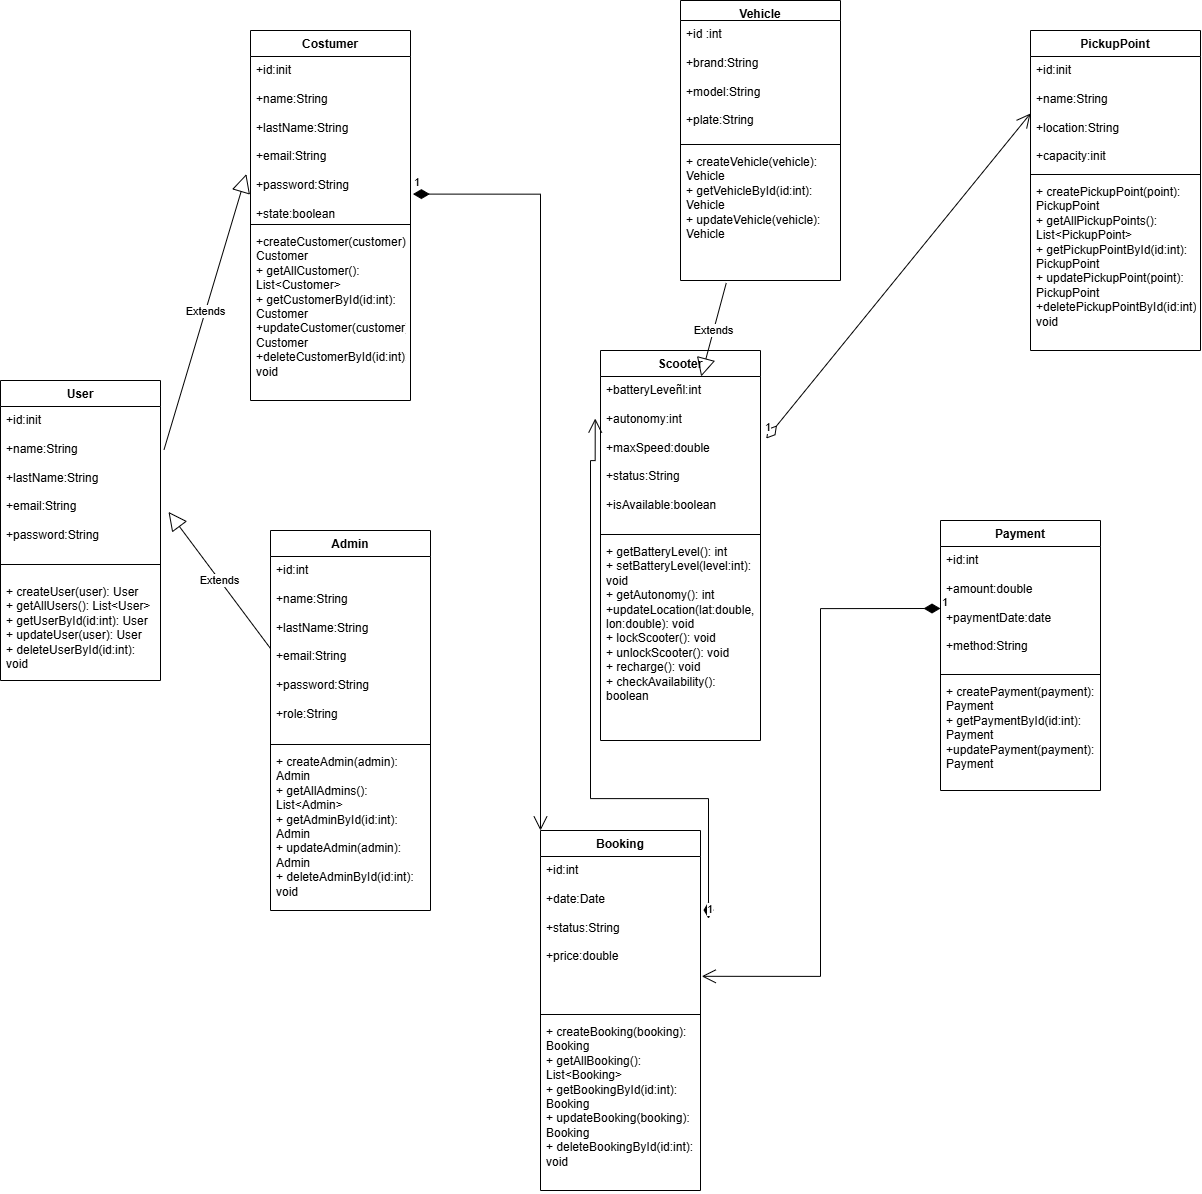

The diagram above was exported from draw.io. Its source (the exported page's mxGraphModel, read from the mxfile embedded in the PNG):
<mxGraphModel dx="3592" dy="1033" grid="1" gridSize="10" guides="1" tooltips="1" connect="1" arrows="1" fold="1" page="1" pageScale="1" pageWidth="827" pageHeight="1169" math="0" shadow="0">
  <root>
    <mxCell id="0" />
    <mxCell id="1" parent="0" />
    <mxCell id="zqLyIPNulSozGjxMJn8T-11" parent="1" style="swimlane;fontStyle=1;align=center;verticalAlign=top;childLayout=stackLayout;horizontal=1;startSize=26;horizontalStack=0;resizeParent=1;resizeParentMax=0;resizeLast=0;collapsible=1;marginBottom=0;whiteSpace=wrap;html=1;" value="Costumer" vertex="1">
      <mxGeometry height="370" width="160" x="-710" y="30" as="geometry" />
    </mxCell>
    <mxCell id="zqLyIPNulSozGjxMJn8T-12" parent="zqLyIPNulSozGjxMJn8T-11" style="text;strokeColor=none;fillColor=none;align=left;verticalAlign=top;spacingLeft=4;spacingRight=4;overflow=hidden;rotatable=0;points=[[0,0.5],[1,0.5]];portConstraint=eastwest;whiteSpace=wrap;html=1;" value="+id:init&lt;div&gt;&lt;br&gt;&lt;/div&gt;&lt;div&gt;+name:String&lt;/div&gt;&lt;div&gt;&lt;br&gt;&lt;/div&gt;&lt;div&gt;+lastName:String&lt;/div&gt;&lt;div&gt;&lt;br&gt;&lt;/div&gt;&lt;div&gt;+email:String&lt;/div&gt;&lt;div&gt;&lt;br&gt;&lt;/div&gt;&lt;div&gt;+password:String&lt;/div&gt;&lt;div&gt;&lt;br&gt;&lt;/div&gt;&lt;div&gt;+state:boolean&lt;/div&gt;&lt;div&gt;&lt;br&gt;&lt;/div&gt;&lt;div&gt;&lt;br&gt;&lt;/div&gt;" vertex="1">
      <mxGeometry height="164" width="160" y="26" as="geometry" />
    </mxCell>
    <mxCell id="zqLyIPNulSozGjxMJn8T-13" parent="zqLyIPNulSozGjxMJn8T-11" style="line;strokeWidth=1;fillColor=none;align=left;verticalAlign=middle;spacingTop=-1;spacingLeft=3;spacingRight=3;rotatable=0;labelPosition=right;points=[];portConstraint=eastwest;strokeColor=inherit;" value="" vertex="1">
      <mxGeometry height="8" width="160" y="190" as="geometry" />
    </mxCell>
    <mxCell id="zqLyIPNulSozGjxMJn8T-14" parent="zqLyIPNulSozGjxMJn8T-11" style="text;strokeColor=none;fillColor=none;align=left;verticalAlign=top;spacingLeft=4;spacingRight=4;overflow=hidden;rotatable=0;points=[[0,0.5],[1,0.5]];portConstraint=eastwest;whiteSpace=wrap;html=1;" value="&lt;div&gt;+createCustomer(customer): Customer&lt;/div&gt;&lt;div&gt;+ getAllCustomer(): List&amp;lt;Customer&amp;gt;&lt;/div&gt;&lt;div&gt;+ getCustomerById(id:int): Customer&lt;/div&gt;&lt;div&gt;+updateCustomer(customer): Customer&lt;/div&gt;&lt;div&gt;+deleteCustomerById(id:int): void&lt;/div&gt;" vertex="1">
      <mxGeometry height="172" width="160" y="198" as="geometry" />
    </mxCell>
    <mxCell id="zqLyIPNulSozGjxMJn8T-15" parent="1" style="swimlane;fontStyle=1;align=center;verticalAlign=top;childLayout=stackLayout;horizontal=1;startSize=26;horizontalStack=0;resizeParent=1;resizeParentMax=0;resizeLast=0;collapsible=1;marginBottom=0;whiteSpace=wrap;html=1;" value="PickupPoint" vertex="1">
      <mxGeometry height="320" width="170" x="70" y="30" as="geometry" />
    </mxCell>
    <mxCell id="zqLyIPNulSozGjxMJn8T-16" parent="zqLyIPNulSozGjxMJn8T-15" style="text;strokeColor=none;fillColor=none;align=left;verticalAlign=top;spacingLeft=4;spacingRight=4;overflow=hidden;rotatable=0;points=[[0,0.5],[1,0.5]];portConstraint=eastwest;whiteSpace=wrap;html=1;" value="+id:init&lt;div&gt;&lt;br&gt;&lt;/div&gt;&lt;div&gt;+name:String&lt;/div&gt;&lt;div&gt;&lt;br&gt;&lt;/div&gt;&lt;div&gt;+location:String&lt;/div&gt;&lt;div&gt;&lt;br&gt;&lt;/div&gt;&lt;div&gt;+capacity:init&lt;/div&gt;" vertex="1">
      <mxGeometry height="114" width="170" y="26" as="geometry" />
    </mxCell>
    <mxCell id="zqLyIPNulSozGjxMJn8T-17" parent="zqLyIPNulSozGjxMJn8T-15" style="line;strokeWidth=1;fillColor=none;align=left;verticalAlign=middle;spacingTop=-1;spacingLeft=3;spacingRight=3;rotatable=0;labelPosition=right;points=[];portConstraint=eastwest;strokeColor=inherit;" value="" vertex="1">
      <mxGeometry height="8" width="170" y="140" as="geometry" />
    </mxCell>
    <mxCell id="zqLyIPNulSozGjxMJn8T-18" parent="zqLyIPNulSozGjxMJn8T-15" style="text;strokeColor=none;fillColor=none;align=left;verticalAlign=top;spacingLeft=4;spacingRight=4;overflow=hidden;rotatable=0;points=[[0,0.5],[1,0.5]];portConstraint=eastwest;whiteSpace=wrap;html=1;" value="&lt;div&gt;+ createPickupPoint(point): PickupPoint&lt;/div&gt;&lt;div&gt;+ getAllPickupPoints(): List&amp;lt;PickupPoint&amp;gt;&lt;/div&gt;&lt;div&gt;+ getPickupPointById(id:int): PickupPoint&lt;/div&gt;&lt;div&gt;+ updatePickupPoint(point): PickupPoint&lt;/div&gt;&lt;div&gt;+deletePickupPointById(id:int): void&lt;/div&gt;" vertex="1">
      <mxGeometry height="172" width="170" y="148" as="geometry" />
    </mxCell>
    <mxCell id="zqLyIPNulSozGjxMJn8T-27" parent="1" style="swimlane;fontStyle=1;align=center;verticalAlign=top;childLayout=stackLayout;horizontal=1;startSize=26;horizontalStack=0;resizeParent=1;resizeParentMax=0;resizeLast=0;collapsible=1;marginBottom=0;whiteSpace=wrap;html=1;" value="User" vertex="1">
      <mxGeometry height="300" width="160" x="-960" y="380" as="geometry" />
    </mxCell>
    <mxCell id="zqLyIPNulSozGjxMJn8T-28" parent="zqLyIPNulSozGjxMJn8T-27" style="text;strokeColor=none;fillColor=none;align=left;verticalAlign=top;spacingLeft=4;spacingRight=4;overflow=hidden;rotatable=0;points=[[0,0.5],[1,0.5]];portConstraint=eastwest;whiteSpace=wrap;html=1;" value="+id:init&lt;div&gt;&lt;br&gt;&lt;/div&gt;&lt;div&gt;+name:String&lt;/div&gt;&lt;div&gt;&lt;br&gt;&lt;/div&gt;&lt;div&gt;+lastName:String&lt;/div&gt;&lt;div&gt;&lt;br&gt;&lt;/div&gt;&lt;div&gt;+email:String&lt;/div&gt;&lt;div&gt;&lt;br&gt;&lt;/div&gt;&lt;div&gt;+password:String&lt;/div&gt;&lt;div&gt;&lt;br&gt;&lt;/div&gt;&lt;div&gt;&lt;br&gt;&lt;/div&gt;" vertex="1">
      <mxGeometry height="144" width="160" y="26" as="geometry" />
    </mxCell>
    <mxCell id="zqLyIPNulSozGjxMJn8T-29" parent="zqLyIPNulSozGjxMJn8T-27" style="line;strokeWidth=1;fillColor=none;align=left;verticalAlign=middle;spacingTop=-1;spacingLeft=3;spacingRight=3;rotatable=0;labelPosition=right;points=[];portConstraint=eastwest;strokeColor=inherit;" value="" vertex="1">
      <mxGeometry height="28" width="160" y="170" as="geometry" />
    </mxCell>
    <mxCell id="zqLyIPNulSozGjxMJn8T-30" parent="zqLyIPNulSozGjxMJn8T-27" style="text;strokeColor=none;fillColor=none;align=left;verticalAlign=top;spacingLeft=4;spacingRight=4;overflow=hidden;rotatable=0;points=[[0,0.5],[1,0.5]];portConstraint=eastwest;whiteSpace=wrap;html=1;" value="+ createUser(user): User&lt;br&gt;+ getAllUsers(): List&amp;lt;User&amp;gt;&lt;br&gt;+ getUserById(id:int): User&lt;br&gt;+ updateUser(user): User&lt;br&gt;+ deleteUserById(id:int): void" vertex="1">
      <mxGeometry height="102" width="160" y="198" as="geometry" />
    </mxCell>
    <mxCell id="zqLyIPNulSozGjxMJn8T-31" parent="1" style="swimlane;fontStyle=1;align=center;verticalAlign=top;childLayout=stackLayout;horizontal=1;startSize=26;horizontalStack=0;resizeParent=1;resizeParentMax=0;resizeLast=0;collapsible=1;marginBottom=0;whiteSpace=wrap;html=1;" value="Scooter" vertex="1">
      <mxGeometry height="390" width="160" x="-360" y="350" as="geometry" />
    </mxCell>
    <mxCell id="zqLyIPNulSozGjxMJn8T-32" parent="zqLyIPNulSozGjxMJn8T-31" style="text;strokeColor=none;fillColor=none;align=left;verticalAlign=top;spacingLeft=4;spacingRight=4;overflow=hidden;rotatable=0;points=[[0,0.5],[1,0.5]];portConstraint=eastwest;whiteSpace=wrap;html=1;" value="+batteryLeveñl:int&lt;div&gt;&lt;br&gt;&lt;/div&gt;&lt;div&gt;+autonomy:int&lt;/div&gt;&lt;div&gt;&lt;br&gt;&lt;/div&gt;&lt;div&gt;+maxSpeed:double&lt;/div&gt;&lt;div&gt;&lt;br&gt;&lt;/div&gt;&lt;div&gt;+status:String&lt;/div&gt;&lt;div&gt;&lt;br&gt;&lt;/div&gt;&lt;div&gt;+isAvailable:boolean&lt;/div&gt;" vertex="1">
      <mxGeometry height="154" width="160" y="26" as="geometry" />
    </mxCell>
    <mxCell id="zqLyIPNulSozGjxMJn8T-33" parent="zqLyIPNulSozGjxMJn8T-31" style="line;strokeWidth=1;fillColor=none;align=left;verticalAlign=middle;spacingTop=-1;spacingLeft=3;spacingRight=3;rotatable=0;labelPosition=right;points=[];portConstraint=eastwest;strokeColor=inherit;" value="" vertex="1">
      <mxGeometry height="8" width="160" y="180" as="geometry" />
    </mxCell>
    <mxCell id="zqLyIPNulSozGjxMJn8T-34" parent="zqLyIPNulSozGjxMJn8T-31" style="text;strokeColor=none;fillColor=none;align=left;verticalAlign=top;spacingLeft=4;spacingRight=4;overflow=hidden;rotatable=0;points=[[0,0.5],[1,0.5]];portConstraint=eastwest;whiteSpace=wrap;html=1;" value="&lt;div&gt;+ getBatteryLevel(): int&lt;/div&gt;&lt;div&gt;+ setBatteryLevel(level:int): void&lt;/div&gt;&lt;div&gt;+ getAutonomy(): int&lt;/div&gt;&lt;div&gt;+updateLocation(lat:double, lon:double): void&lt;/div&gt;&lt;div&gt;+ lockScooter(): void&lt;/div&gt;&lt;div&gt;+ unlockScooter(): void&lt;/div&gt;&lt;div&gt;+ recharge(): void&lt;/div&gt;&lt;div&gt;+ checkAvailability(): boolean&lt;/div&gt;" vertex="1">
      <mxGeometry height="202" width="160" y="188" as="geometry" />
    </mxCell>
    <mxCell id="zqLyIPNulSozGjxMJn8T-35" parent="1" style="swimlane;fontStyle=1;align=center;verticalAlign=top;childLayout=stackLayout;horizontal=1;startSize=26;horizontalStack=0;resizeParent=1;resizeParentMax=0;resizeLast=0;collapsible=1;marginBottom=0;whiteSpace=wrap;html=1;" value="Payment" vertex="1">
      <mxGeometry height="270" width="160" x="-20" y="520" as="geometry" />
    </mxCell>
    <mxCell id="zqLyIPNulSozGjxMJn8T-36" parent="zqLyIPNulSozGjxMJn8T-35" style="text;strokeColor=none;fillColor=none;align=left;verticalAlign=top;spacingLeft=4;spacingRight=4;overflow=hidden;rotatable=0;points=[[0,0.5],[1,0.5]];portConstraint=eastwest;whiteSpace=wrap;html=1;" value="+id:int&lt;div&gt;&lt;br&gt;&lt;/div&gt;&lt;div&gt;+amount:double&lt;/div&gt;&lt;div&gt;&lt;br&gt;&lt;/div&gt;&lt;div&gt;+paymentDate:date&lt;/div&gt;&lt;div&gt;&lt;br&gt;&lt;/div&gt;&lt;div&gt;+method:String&lt;/div&gt;" vertex="1">
      <mxGeometry height="124" width="160" y="26" as="geometry" />
    </mxCell>
    <mxCell id="zqLyIPNulSozGjxMJn8T-37" parent="zqLyIPNulSozGjxMJn8T-35" style="line;strokeWidth=1;fillColor=none;align=left;verticalAlign=middle;spacingTop=-1;spacingLeft=3;spacingRight=3;rotatable=0;labelPosition=right;points=[];portConstraint=eastwest;strokeColor=inherit;" value="" vertex="1">
      <mxGeometry height="8" width="160" y="150" as="geometry" />
    </mxCell>
    <mxCell id="zqLyIPNulSozGjxMJn8T-38" parent="zqLyIPNulSozGjxMJn8T-35" style="text;strokeColor=none;fillColor=none;align=left;verticalAlign=top;spacingLeft=4;spacingRight=4;overflow=hidden;rotatable=0;points=[[0,0.5],[1,0.5]];portConstraint=eastwest;whiteSpace=wrap;html=1;" value="&lt;div&gt;+ createPayment(payment): Payment&lt;/div&gt;&lt;div&gt;+ getPaymentById(id:int): Payment&lt;/div&gt;&lt;div&gt;+updatePayment(payment): Payment&lt;/div&gt;" vertex="1">
      <mxGeometry height="112" width="160" y="158" as="geometry" />
    </mxCell>
    <mxCell id="zqLyIPNulSozGjxMJn8T-39" parent="1" style="swimlane;fontStyle=1;align=center;verticalAlign=top;childLayout=stackLayout;horizontal=1;startSize=20;horizontalStack=0;resizeParent=1;resizeParentMax=0;resizeLast=0;collapsible=1;marginBottom=0;whiteSpace=wrap;html=1;" value="Vehicle&lt;div&gt;&lt;br&gt;&lt;/div&gt;" vertex="1">
      <mxGeometry height="280" width="160" x="-280" as="geometry" />
    </mxCell>
    <mxCell id="zqLyIPNulSozGjxMJn8T-40" parent="zqLyIPNulSozGjxMJn8T-39" style="text;strokeColor=none;fillColor=none;align=left;verticalAlign=top;spacingLeft=4;spacingRight=4;overflow=hidden;rotatable=0;points=[[0,0.5],[1,0.5]];portConstraint=eastwest;whiteSpace=wrap;html=1;" value="+id :int&lt;div&gt;&lt;br&gt;&lt;/div&gt;&lt;div&gt;+brand:String&lt;/div&gt;&lt;div&gt;&lt;br&gt;&lt;/div&gt;&lt;div&gt;+model:String&lt;/div&gt;&lt;div&gt;&lt;br&gt;&lt;/div&gt;&lt;div&gt;+plate:String&lt;/div&gt;" vertex="1">
      <mxGeometry height="120" width="160" y="20" as="geometry" />
    </mxCell>
    <mxCell id="zqLyIPNulSozGjxMJn8T-41" parent="zqLyIPNulSozGjxMJn8T-39" style="line;strokeWidth=1;fillColor=none;align=left;verticalAlign=middle;spacingTop=-1;spacingLeft=3;spacingRight=3;rotatable=0;labelPosition=right;points=[];portConstraint=eastwest;strokeColor=inherit;" value="" vertex="1">
      <mxGeometry height="8" width="160" y="140" as="geometry" />
    </mxCell>
    <mxCell id="zqLyIPNulSozGjxMJn8T-42" parent="zqLyIPNulSozGjxMJn8T-39" style="text;strokeColor=none;fillColor=none;align=left;verticalAlign=top;spacingLeft=4;spacingRight=4;overflow=hidden;rotatable=0;points=[[0,0.5],[1,0.5]];portConstraint=eastwest;whiteSpace=wrap;html=1;" value="&lt;div&gt;+ createVehicle(vehicle): Vehicle&lt;/div&gt;&lt;div&gt;+ getVehicleById(id:int): Vehicle&lt;/div&gt;&lt;div&gt;+ updateVehicle(vehicle): Vehicle&lt;/div&gt;" vertex="1">
      <mxGeometry height="132" width="160" y="148" as="geometry" />
    </mxCell>
    <mxCell id="zqLyIPNulSozGjxMJn8T-43" parent="1" style="swimlane;fontStyle=1;align=center;verticalAlign=top;childLayout=stackLayout;horizontal=1;startSize=26;horizontalStack=0;resizeParent=1;resizeParentMax=0;resizeLast=0;collapsible=1;marginBottom=0;whiteSpace=wrap;html=1;" value="Booking" vertex="1">
      <mxGeometry height="360" width="160" x="-420" y="830" as="geometry" />
    </mxCell>
    <mxCell id="zqLyIPNulSozGjxMJn8T-44" parent="zqLyIPNulSozGjxMJn8T-43" style="text;strokeColor=none;fillColor=none;align=left;verticalAlign=top;spacingLeft=4;spacingRight=4;overflow=hidden;rotatable=0;points=[[0,0.5],[1,0.5]];portConstraint=eastwest;whiteSpace=wrap;html=1;" value="+id:int&lt;div&gt;&lt;br&gt;&lt;/div&gt;&lt;div&gt;+date:Date&lt;/div&gt;&lt;div&gt;&lt;br&gt;&lt;/div&gt;&lt;div&gt;+status:String&lt;/div&gt;&lt;div&gt;&lt;br&gt;&lt;/div&gt;&lt;div&gt;+price:double&lt;/div&gt;" vertex="1">
      <mxGeometry height="154" width="160" y="26" as="geometry" />
    </mxCell>
    <mxCell id="zqLyIPNulSozGjxMJn8T-45" parent="zqLyIPNulSozGjxMJn8T-43" style="line;strokeWidth=1;fillColor=none;align=left;verticalAlign=middle;spacingTop=-1;spacingLeft=3;spacingRight=3;rotatable=0;labelPosition=right;points=[];portConstraint=eastwest;strokeColor=inherit;" value="" vertex="1">
      <mxGeometry height="8" width="160" y="180" as="geometry" />
    </mxCell>
    <mxCell id="zqLyIPNulSozGjxMJn8T-46" parent="zqLyIPNulSozGjxMJn8T-43" style="text;strokeColor=none;fillColor=none;align=left;verticalAlign=top;spacingLeft=4;spacingRight=4;overflow=hidden;rotatable=0;points=[[0,0.5],[1,0.5]];portConstraint=eastwest;whiteSpace=wrap;html=1;" value="&lt;div&gt;+ createBooking(booking): Booking&lt;/div&gt;&lt;div&gt;+ getAllBooking(): List&amp;lt;Booking&amp;gt;&lt;/div&gt;&lt;div&gt;+ getBookingById(id:int): Booking&lt;/div&gt;&lt;div&gt;+ updateBooking(booking): Booking&lt;/div&gt;&lt;div&gt;+ deleteBookingById(id:int): void&lt;/div&gt;" vertex="1">
      <mxGeometry height="172" width="160" y="188" as="geometry" />
    </mxCell>
    <mxCell id="zqLyIPNulSozGjxMJn8T-52" parent="1" style="swimlane;fontStyle=1;align=center;verticalAlign=top;childLayout=stackLayout;horizontal=1;startSize=26;horizontalStack=0;resizeParent=1;resizeParentMax=0;resizeLast=0;collapsible=1;marginBottom=0;whiteSpace=wrap;html=1;" value="Admin" vertex="1">
      <mxGeometry height="380" width="160" x="-690" y="530" as="geometry" />
    </mxCell>
    <mxCell id="zqLyIPNulSozGjxMJn8T-53" parent="zqLyIPNulSozGjxMJn8T-52" style="text;strokeColor=none;fillColor=none;align=left;verticalAlign=top;spacingLeft=4;spacingRight=4;overflow=hidden;rotatable=0;points=[[0,0.5],[1,0.5]];portConstraint=eastwest;whiteSpace=wrap;html=1;" value="+id:int&lt;div&gt;&lt;br&gt;&lt;/div&gt;&lt;div&gt;+name:String&lt;/div&gt;&lt;div&gt;&lt;br&gt;&lt;/div&gt;&lt;div&gt;+lastName:String&lt;/div&gt;&lt;div&gt;&lt;br&gt;&lt;/div&gt;&lt;div&gt;+email:String&lt;/div&gt;&lt;div&gt;&lt;br&gt;&lt;/div&gt;&lt;div&gt;+password:String&lt;/div&gt;&lt;div&gt;&lt;br&gt;&lt;/div&gt;&lt;div&gt;+role:String&lt;/div&gt;" vertex="1">
      <mxGeometry height="184" width="160" y="26" as="geometry" />
    </mxCell>
    <mxCell id="zqLyIPNulSozGjxMJn8T-54" parent="zqLyIPNulSozGjxMJn8T-52" style="line;strokeWidth=1;fillColor=none;align=left;verticalAlign=middle;spacingTop=-1;spacingLeft=3;spacingRight=3;rotatable=0;labelPosition=right;points=[];portConstraint=eastwest;strokeColor=inherit;" value="" vertex="1">
      <mxGeometry height="8" width="160" y="210" as="geometry" />
    </mxCell>
    <mxCell id="zqLyIPNulSozGjxMJn8T-55" parent="zqLyIPNulSozGjxMJn8T-52" style="text;strokeColor=none;fillColor=none;align=left;verticalAlign=top;spacingLeft=4;spacingRight=4;overflow=hidden;rotatable=0;points=[[0,0.5],[1,0.5]];portConstraint=eastwest;whiteSpace=wrap;html=1;" value="&lt;div&gt;+ createAdmin(admin): Admin&lt;/div&gt;&lt;div&gt;+ getAllAdmins(): List&amp;lt;Admin&amp;gt;&lt;/div&gt;&lt;div&gt;+ getAdminById(id:int): Admin&lt;/div&gt;&lt;div&gt;+ updateAdmin(admin): Admin&lt;/div&gt;&lt;div&gt;+ deleteAdminById(id:int): void&lt;/div&gt;" vertex="1">
      <mxGeometry height="162" width="160" y="218" as="geometry" />
    </mxCell>
    <mxCell id="zqLyIPNulSozGjxMJn8T-56" edge="1" parent="1" source="zqLyIPNulSozGjxMJn8T-53" style="endArrow=block;endSize=16;endFill=0;html=1;rounded=0;entryX=1.05;entryY=0.732;entryDx=0;entryDy=0;entryPerimeter=0;exitX=0;exitY=0.5;exitDx=0;exitDy=0;" target="zqLyIPNulSozGjxMJn8T-28" value="Extends">
      <mxGeometry relative="1" width="160" as="geometry">
        <mxPoint x="-720" y="670" as="sourcePoint" />
        <mxPoint x="-760" y="730" as="targetPoint" />
      </mxGeometry>
    </mxCell>
    <mxCell id="zqLyIPNulSozGjxMJn8T-57" edge="1" parent="1" source="zqLyIPNulSozGjxMJn8T-28" style="endArrow=block;endSize=16;endFill=0;html=1;rounded=0;exitX=1.022;exitY=0.3;exitDx=0;exitDy=0;exitPerimeter=0;entryX=-0.026;entryY=0.717;entryDx=0;entryDy=0;entryPerimeter=0;" target="zqLyIPNulSozGjxMJn8T-12" value="Extends">
      <mxGeometry relative="1" width="160" as="geometry">
        <mxPoint x="-450" y="550" as="sourcePoint" />
        <mxPoint x="-290" y="550" as="targetPoint" />
      </mxGeometry>
    </mxCell>
    <mxCell id="zqLyIPNulSozGjxMJn8T-58" edge="1" parent="1" source="zqLyIPNulSozGjxMJn8T-32" style="endArrow=open;html=1;endSize=12;startArrow=diamondThin;startSize=14;startFill=0;align=left;verticalAlign=bottom;rounded=0;exitX=1.036;exitY=0.403;exitDx=0;exitDy=0;exitPerimeter=0;entryX=0;entryY=0.5;entryDx=0;entryDy=0;" target="zqLyIPNulSozGjxMJn8T-16" value="1">
      <mxGeometry relative="1" x="-1" y="3" as="geometry">
        <mxPoint x="-450" y="550" as="sourcePoint" />
        <mxPoint x="-290" y="550" as="targetPoint" />
      </mxGeometry>
    </mxCell>
    <mxCell id="zqLyIPNulSozGjxMJn8T-59" edge="1" parent="1" source="zqLyIPNulSozGjxMJn8T-42" style="endArrow=block;endSize=16;endFill=0;html=1;rounded=0;exitX=0.286;exitY=1.019;exitDx=0;exitDy=0;exitPerimeter=0;" target="zqLyIPNulSozGjxMJn8T-32" value="Extends">
      <mxGeometry relative="1" width="160" as="geometry">
        <mxPoint x="-450" y="550" as="sourcePoint" />
        <mxPoint x="-290" y="550" as="targetPoint" />
      </mxGeometry>
    </mxCell>
    <mxCell id="zqLyIPNulSozGjxMJn8T-60" edge="1" parent="1" source="zqLyIPNulSozGjxMJn8T-12" style="endArrow=open;html=1;endSize=12;startArrow=diamondThin;startSize=14;startFill=1;edgeStyle=orthogonalEdgeStyle;align=left;verticalAlign=bottom;rounded=0;exitX=1.015;exitY=0.839;exitDx=0;exitDy=0;exitPerimeter=0;entryX=0;entryY=0;entryDx=0;entryDy=0;" target="zqLyIPNulSozGjxMJn8T-43" value="1">
      <mxGeometry relative="1" x="-1" y="3" as="geometry">
        <mxPoint x="-450" y="550" as="sourcePoint" />
        <mxPoint x="-290" y="550" as="targetPoint" />
      </mxGeometry>
    </mxCell>
    <mxCell id="zqLyIPNulSozGjxMJn8T-61" edge="1" parent="1" source="zqLyIPNulSozGjxMJn8T-44" style="endArrow=open;html=1;endSize=12;startArrow=diamondThin;startSize=14;startFill=1;edgeStyle=orthogonalEdgeStyle;align=left;verticalAlign=bottom;rounded=0;exitX=1.05;exitY=0.403;exitDx=0;exitDy=0;exitPerimeter=0;entryX=-0.033;entryY=0.273;entryDx=0;entryDy=0;entryPerimeter=0;" target="zqLyIPNulSozGjxMJn8T-32" value="1">
      <mxGeometry relative="1" x="-1" y="3" as="geometry">
        <Array as="points">
          <mxPoint x="-252" y="798" />
          <mxPoint x="-370" y="798" />
          <mxPoint x="-370" y="460" />
          <mxPoint x="-365" y="460" />
        </Array>
        <mxPoint x="-450" y="550" as="sourcePoint" />
        <mxPoint x="-290" y="550" as="targetPoint" />
      </mxGeometry>
    </mxCell>
    <mxCell id="zqLyIPNulSozGjxMJn8T-62" edge="1" parent="1" source="zqLyIPNulSozGjxMJn8T-36" style="endArrow=open;html=1;endSize=12;startArrow=diamondThin;startSize=14;startFill=1;edgeStyle=orthogonalEdgeStyle;align=left;verticalAlign=bottom;rounded=0;exitX=0;exitY=0.5;exitDx=0;exitDy=0;entryX=1.008;entryY=0.778;entryDx=0;entryDy=0;entryPerimeter=0;" target="zqLyIPNulSozGjxMJn8T-44" value="1">
      <mxGeometry relative="1" x="-1" y="3" as="geometry">
        <mxPoint x="-450" y="550" as="sourcePoint" />
        <mxPoint x="-290" y="550" as="targetPoint" />
      </mxGeometry>
    </mxCell>
  </root>
</mxGraphModel>